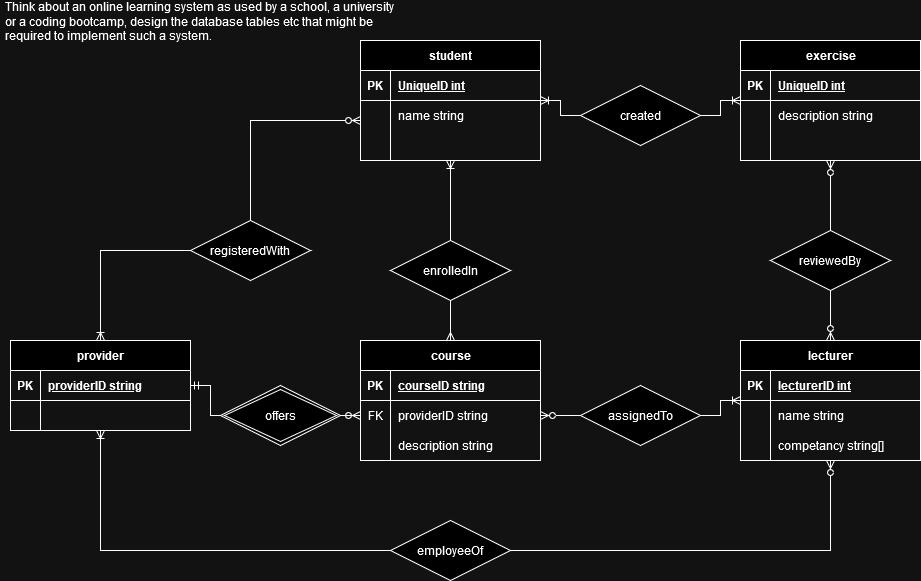

The diagram above was exported from draw.io. Its source (the exported page's mxGraphModel, read from the mxfile embedded in the PNG):
<mxGraphModel dx="1434" dy="1943" grid="1" gridSize="10" guides="1" tooltips="1" connect="1" arrows="1" fold="1" page="1" pageScale="1" pageWidth="827" pageHeight="1169" math="0" shadow="0">
  <root>
    <mxCell id="0" />
    <mxCell id="1" parent="0" />
    <mxCell id="mq4w-tFpSgYVRbiaQT57-1" style="edgeStyle=orthogonalEdgeStyle;rounded=0;orthogonalLoop=1;jettySize=auto;html=1;entryX=0;entryY=0.5;entryDx=0;entryDy=0;endArrow=none;endFill=0;startArrow=ERmandOne;startFill=0;" edge="1" parent="1" source="mq4w-tFpSgYVRbiaQT57-3" target="mq4w-tFpSgYVRbiaQT57-45">
      <mxGeometry relative="1" as="geometry" />
    </mxCell>
    <mxCell id="mq4w-tFpSgYVRbiaQT57-2" style="edgeStyle=orthogonalEdgeStyle;rounded=0;orthogonalLoop=1;jettySize=auto;html=1;entryX=0;entryY=0.5;entryDx=0;entryDy=0;startArrow=ERoneToMany;startFill=0;endArrow=none;endFill=0;" edge="1" parent="1" source="mq4w-tFpSgYVRbiaQT57-3" target="mq4w-tFpSgYVRbiaQT57-86">
      <mxGeometry relative="1" as="geometry" />
    </mxCell>
    <mxCell id="mq4w-tFpSgYVRbiaQT57-3" value="provider" style="shape=table;startSize=30;container=1;collapsible=1;childLayout=tableLayout;fixedRows=1;rowLines=0;fontStyle=1;align=center;resizeLast=1;html=1;" vertex="1" parent="1">
      <mxGeometry x="50" y="120" width="180" height="90" as="geometry" />
    </mxCell>
    <mxCell id="mq4w-tFpSgYVRbiaQT57-4" value="" style="shape=tableRow;horizontal=0;startSize=0;swimlaneHead=0;swimlaneBody=0;fillColor=none;collapsible=0;dropTarget=0;points=[[0,0.5],[1,0.5]];portConstraint=eastwest;top=0;left=0;right=0;bottom=1;" vertex="1" parent="mq4w-tFpSgYVRbiaQT57-3">
      <mxGeometry y="30" width="180" height="30" as="geometry" />
    </mxCell>
    <mxCell id="mq4w-tFpSgYVRbiaQT57-5" value="PK" style="shape=partialRectangle;connectable=0;fillColor=none;top=0;left=0;bottom=0;right=0;fontStyle=1;overflow=hidden;whiteSpace=wrap;html=1;" vertex="1" parent="mq4w-tFpSgYVRbiaQT57-4">
      <mxGeometry width="30" height="30" as="geometry">
        <mxRectangle width="30" height="30" as="alternateBounds" />
      </mxGeometry>
    </mxCell>
    <mxCell id="mq4w-tFpSgYVRbiaQT57-6" value="providerID string" style="shape=partialRectangle;connectable=0;fillColor=none;top=0;left=0;bottom=0;right=0;align=left;spacingLeft=6;fontStyle=5;overflow=hidden;whiteSpace=wrap;html=1;" vertex="1" parent="mq4w-tFpSgYVRbiaQT57-4">
      <mxGeometry x="30" width="150" height="30" as="geometry">
        <mxRectangle width="150" height="30" as="alternateBounds" />
      </mxGeometry>
    </mxCell>
    <mxCell id="mq4w-tFpSgYVRbiaQT57-7" value="" style="shape=tableRow;horizontal=0;startSize=0;swimlaneHead=0;swimlaneBody=0;fillColor=none;collapsible=0;dropTarget=0;points=[[0,0.5],[1,0.5]];portConstraint=eastwest;top=0;left=0;right=0;bottom=0;" vertex="1" parent="mq4w-tFpSgYVRbiaQT57-3">
      <mxGeometry y="60" width="180" height="30" as="geometry" />
    </mxCell>
    <mxCell id="mq4w-tFpSgYVRbiaQT57-8" value="" style="shape=partialRectangle;connectable=0;fillColor=none;top=0;left=0;bottom=0;right=0;editable=1;overflow=hidden;whiteSpace=wrap;html=1;" vertex="1" parent="mq4w-tFpSgYVRbiaQT57-7">
      <mxGeometry width="30" height="30" as="geometry">
        <mxRectangle width="30" height="30" as="alternateBounds" />
      </mxGeometry>
    </mxCell>
    <mxCell id="mq4w-tFpSgYVRbiaQT57-9" value="" style="shape=partialRectangle;connectable=0;fillColor=none;top=0;left=0;bottom=0;right=0;align=left;spacingLeft=6;overflow=hidden;whiteSpace=wrap;html=1;" vertex="1" parent="mq4w-tFpSgYVRbiaQT57-7">
      <mxGeometry x="30" width="150" height="30" as="geometry">
        <mxRectangle width="150" height="30" as="alternateBounds" />
      </mxGeometry>
    </mxCell>
    <mxCell id="mq4w-tFpSgYVRbiaQT57-16" style="edgeStyle=orthogonalEdgeStyle;rounded=0;orthogonalLoop=1;jettySize=auto;html=1;entryX=0.5;entryY=1;entryDx=0;entryDy=0;endArrow=none;endFill=0;startArrow=ERmany;startFill=0;" edge="1" parent="1" source="mq4w-tFpSgYVRbiaQT57-17" target="mq4w-tFpSgYVRbiaQT57-47">
      <mxGeometry relative="1" as="geometry" />
    </mxCell>
    <mxCell id="mq4w-tFpSgYVRbiaQT57-17" value="course" style="shape=table;startSize=30;container=1;collapsible=1;childLayout=tableLayout;fixedRows=1;rowLines=0;fontStyle=1;align=center;resizeLast=1;html=1;" vertex="1" parent="1">
      <mxGeometry x="400" y="120" width="180" height="120" as="geometry" />
    </mxCell>
    <mxCell id="mq4w-tFpSgYVRbiaQT57-18" value="" style="shape=tableRow;horizontal=0;startSize=0;swimlaneHead=0;swimlaneBody=0;fillColor=none;collapsible=0;dropTarget=0;points=[[0,0.5],[1,0.5]];portConstraint=eastwest;top=0;left=0;right=0;bottom=1;" vertex="1" parent="mq4w-tFpSgYVRbiaQT57-17">
      <mxGeometry y="30" width="180" height="30" as="geometry" />
    </mxCell>
    <mxCell id="mq4w-tFpSgYVRbiaQT57-19" value="PK" style="shape=partialRectangle;connectable=0;fillColor=none;top=0;left=0;bottom=0;right=0;fontStyle=1;overflow=hidden;whiteSpace=wrap;html=1;" vertex="1" parent="mq4w-tFpSgYVRbiaQT57-18">
      <mxGeometry width="30" height="30" as="geometry">
        <mxRectangle width="30" height="30" as="alternateBounds" />
      </mxGeometry>
    </mxCell>
    <mxCell id="mq4w-tFpSgYVRbiaQT57-20" value="courseID string" style="shape=partialRectangle;connectable=0;fillColor=none;top=0;left=0;bottom=0;right=0;align=left;spacingLeft=6;fontStyle=5;overflow=hidden;whiteSpace=wrap;html=1;" vertex="1" parent="mq4w-tFpSgYVRbiaQT57-18">
      <mxGeometry x="30" width="150" height="30" as="geometry">
        <mxRectangle width="150" height="30" as="alternateBounds" />
      </mxGeometry>
    </mxCell>
    <mxCell id="mq4w-tFpSgYVRbiaQT57-21" value="" style="shape=tableRow;horizontal=0;startSize=0;swimlaneHead=0;swimlaneBody=0;fillColor=none;collapsible=0;dropTarget=0;points=[[0,0.5],[1,0.5]];portConstraint=eastwest;top=0;left=0;right=0;bottom=0;" vertex="1" parent="mq4w-tFpSgYVRbiaQT57-17">
      <mxGeometry y="60" width="180" height="30" as="geometry" />
    </mxCell>
    <mxCell id="mq4w-tFpSgYVRbiaQT57-22" value="FK" style="shape=partialRectangle;connectable=0;fillColor=none;top=0;left=0;bottom=0;right=0;editable=1;overflow=hidden;whiteSpace=wrap;html=1;" vertex="1" parent="mq4w-tFpSgYVRbiaQT57-21">
      <mxGeometry width="30" height="30" as="geometry">
        <mxRectangle width="30" height="30" as="alternateBounds" />
      </mxGeometry>
    </mxCell>
    <mxCell id="mq4w-tFpSgYVRbiaQT57-23" value="providerID string" style="shape=partialRectangle;connectable=0;fillColor=none;top=0;left=0;bottom=0;right=0;align=left;spacingLeft=6;overflow=hidden;whiteSpace=wrap;html=1;" vertex="1" parent="mq4w-tFpSgYVRbiaQT57-21">
      <mxGeometry x="30" width="150" height="30" as="geometry">
        <mxRectangle width="150" height="30" as="alternateBounds" />
      </mxGeometry>
    </mxCell>
    <mxCell id="mq4w-tFpSgYVRbiaQT57-24" value="" style="shape=tableRow;horizontal=0;startSize=0;swimlaneHead=0;swimlaneBody=0;fillColor=none;collapsible=0;dropTarget=0;points=[[0,0.5],[1,0.5]];portConstraint=eastwest;top=0;left=0;right=0;bottom=0;" vertex="1" parent="mq4w-tFpSgYVRbiaQT57-17">
      <mxGeometry y="90" width="180" height="30" as="geometry" />
    </mxCell>
    <mxCell id="mq4w-tFpSgYVRbiaQT57-25" value="" style="shape=partialRectangle;connectable=0;fillColor=none;top=0;left=0;bottom=0;right=0;editable=1;overflow=hidden;whiteSpace=wrap;html=1;" vertex="1" parent="mq4w-tFpSgYVRbiaQT57-24">
      <mxGeometry width="30" height="30" as="geometry">
        <mxRectangle width="30" height="30" as="alternateBounds" />
      </mxGeometry>
    </mxCell>
    <mxCell id="mq4w-tFpSgYVRbiaQT57-26" value="description string" style="shape=partialRectangle;connectable=0;fillColor=none;top=0;left=0;bottom=0;right=0;align=left;spacingLeft=6;overflow=hidden;whiteSpace=wrap;html=1;" vertex="1" parent="mq4w-tFpSgYVRbiaQT57-24">
      <mxGeometry x="30" width="150" height="30" as="geometry">
        <mxRectangle width="150" height="30" as="alternateBounds" />
      </mxGeometry>
    </mxCell>
    <mxCell id="mq4w-tFpSgYVRbiaQT57-30" style="edgeStyle=orthogonalEdgeStyle;rounded=0;orthogonalLoop=1;jettySize=auto;html=1;entryX=0;entryY=0.5;entryDx=0;entryDy=0;startArrow=ERoneToMany;startFill=0;endArrow=none;endFill=0;" edge="1" parent="1" source="mq4w-tFpSgYVRbiaQT57-31" target="mq4w-tFpSgYVRbiaQT57-80">
      <mxGeometry relative="1" as="geometry" />
    </mxCell>
    <mxCell id="mq4w-tFpSgYVRbiaQT57-31" value="student" style="shape=table;startSize=30;container=1;collapsible=1;childLayout=tableLayout;fixedRows=1;rowLines=0;fontStyle=1;align=center;resizeLast=1;html=1;" vertex="1" parent="1">
      <mxGeometry x="400" y="-180" width="180" height="120" as="geometry" />
    </mxCell>
    <mxCell id="mq4w-tFpSgYVRbiaQT57-32" value="" style="shape=tableRow;horizontal=0;startSize=0;swimlaneHead=0;swimlaneBody=0;fillColor=none;collapsible=0;dropTarget=0;points=[[0,0.5],[1,0.5]];portConstraint=eastwest;top=0;left=0;right=0;bottom=1;" vertex="1" parent="mq4w-tFpSgYVRbiaQT57-31">
      <mxGeometry y="30" width="180" height="30" as="geometry" />
    </mxCell>
    <mxCell id="mq4w-tFpSgYVRbiaQT57-33" value="PK" style="shape=partialRectangle;connectable=0;fillColor=none;top=0;left=0;bottom=0;right=0;fontStyle=1;overflow=hidden;whiteSpace=wrap;html=1;" vertex="1" parent="mq4w-tFpSgYVRbiaQT57-32">
      <mxGeometry width="30" height="30" as="geometry">
        <mxRectangle width="30" height="30" as="alternateBounds" />
      </mxGeometry>
    </mxCell>
    <mxCell id="mq4w-tFpSgYVRbiaQT57-34" value="UniqueID int" style="shape=partialRectangle;connectable=0;fillColor=none;top=0;left=0;bottom=0;right=0;align=left;spacingLeft=6;fontStyle=5;overflow=hidden;whiteSpace=wrap;html=1;" vertex="1" parent="mq4w-tFpSgYVRbiaQT57-32">
      <mxGeometry x="30" width="150" height="30" as="geometry">
        <mxRectangle width="150" height="30" as="alternateBounds" />
      </mxGeometry>
    </mxCell>
    <mxCell id="mq4w-tFpSgYVRbiaQT57-35" value="" style="shape=tableRow;horizontal=0;startSize=0;swimlaneHead=0;swimlaneBody=0;fillColor=none;collapsible=0;dropTarget=0;points=[[0,0.5],[1,0.5]];portConstraint=eastwest;top=0;left=0;right=0;bottom=0;" vertex="1" parent="mq4w-tFpSgYVRbiaQT57-31">
      <mxGeometry y="60" width="180" height="30" as="geometry" />
    </mxCell>
    <mxCell id="mq4w-tFpSgYVRbiaQT57-36" value="" style="shape=partialRectangle;connectable=0;fillColor=none;top=0;left=0;bottom=0;right=0;editable=1;overflow=hidden;whiteSpace=wrap;html=1;" vertex="1" parent="mq4w-tFpSgYVRbiaQT57-35">
      <mxGeometry width="30" height="30" as="geometry">
        <mxRectangle width="30" height="30" as="alternateBounds" />
      </mxGeometry>
    </mxCell>
    <mxCell id="mq4w-tFpSgYVRbiaQT57-37" value="name string" style="shape=partialRectangle;connectable=0;fillColor=none;top=0;left=0;bottom=0;right=0;align=left;spacingLeft=6;overflow=hidden;whiteSpace=wrap;html=1;" vertex="1" parent="mq4w-tFpSgYVRbiaQT57-35">
      <mxGeometry x="30" width="150" height="30" as="geometry">
        <mxRectangle width="150" height="30" as="alternateBounds" />
      </mxGeometry>
    </mxCell>
    <mxCell id="mq4w-tFpSgYVRbiaQT57-41" value="" style="shape=tableRow;horizontal=0;startSize=0;swimlaneHead=0;swimlaneBody=0;fillColor=none;collapsible=0;dropTarget=0;points=[[0,0.5],[1,0.5]];portConstraint=eastwest;top=0;left=0;right=0;bottom=0;" vertex="1" parent="mq4w-tFpSgYVRbiaQT57-31">
      <mxGeometry y="90" width="180" height="30" as="geometry" />
    </mxCell>
    <mxCell id="mq4w-tFpSgYVRbiaQT57-42" value="" style="shape=partialRectangle;connectable=0;fillColor=none;top=0;left=0;bottom=0;right=0;editable=1;overflow=hidden;whiteSpace=wrap;html=1;" vertex="1" parent="mq4w-tFpSgYVRbiaQT57-41">
      <mxGeometry width="30" height="30" as="geometry">
        <mxRectangle width="30" height="30" as="alternateBounds" />
      </mxGeometry>
    </mxCell>
    <mxCell id="mq4w-tFpSgYVRbiaQT57-43" value="" style="shape=partialRectangle;connectable=0;fillColor=none;top=0;left=0;bottom=0;right=0;align=left;spacingLeft=6;overflow=hidden;whiteSpace=wrap;html=1;" vertex="1" parent="mq4w-tFpSgYVRbiaQT57-41">
      <mxGeometry x="30" width="150" height="30" as="geometry">
        <mxRectangle width="150" height="30" as="alternateBounds" />
      </mxGeometry>
    </mxCell>
    <mxCell id="mq4w-tFpSgYVRbiaQT57-44" style="edgeStyle=orthogonalEdgeStyle;rounded=0;orthogonalLoop=1;jettySize=auto;html=1;endArrow=ERzeroToMany;endFill=0;" edge="1" parent="1" source="mq4w-tFpSgYVRbiaQT57-45" target="mq4w-tFpSgYVRbiaQT57-21">
      <mxGeometry relative="1" as="geometry" />
    </mxCell>
    <mxCell id="mq4w-tFpSgYVRbiaQT57-45" value="offers" style="shape=rhombus;double=1;perimeter=rhombusPerimeter;whiteSpace=wrap;html=1;align=center;" vertex="1" parent="1">
      <mxGeometry x="260" y="165" width="120" height="60" as="geometry" />
    </mxCell>
    <mxCell id="mq4w-tFpSgYVRbiaQT57-46" style="edgeStyle=orthogonalEdgeStyle;rounded=0;orthogonalLoop=1;jettySize=auto;html=1;startArrow=none;startFill=0;endArrow=ERoneToMany;endFill=0;" edge="1" parent="1" source="mq4w-tFpSgYVRbiaQT57-47" target="mq4w-tFpSgYVRbiaQT57-31">
      <mxGeometry relative="1" as="geometry" />
    </mxCell>
    <mxCell id="mq4w-tFpSgYVRbiaQT57-47" value="enrolledIn" style="shape=rhombus;perimeter=rhombusPerimeter;whiteSpace=wrap;html=1;align=center;" vertex="1" parent="1">
      <mxGeometry x="430" y="20" width="120" height="60" as="geometry" />
    </mxCell>
    <mxCell id="mq4w-tFpSgYVRbiaQT57-48" style="edgeStyle=orthogonalEdgeStyle;rounded=0;orthogonalLoop=1;jettySize=auto;html=1;entryX=1;entryY=0.5;entryDx=0;entryDy=0;endArrow=none;endFill=0;startArrow=ERoneToMany;startFill=0;" edge="1" parent="1" source="mq4w-tFpSgYVRbiaQT57-51" target="mq4w-tFpSgYVRbiaQT57-65">
      <mxGeometry relative="1" as="geometry" />
    </mxCell>
    <mxCell id="mq4w-tFpSgYVRbiaQT57-49" style="edgeStyle=orthogonalEdgeStyle;rounded=0;orthogonalLoop=1;jettySize=auto;html=1;entryX=0.5;entryY=1;entryDx=0;entryDy=0;startArrow=ERzeroToMany;startFill=0;endArrow=none;endFill=0;" edge="1" parent="1" source="mq4w-tFpSgYVRbiaQT57-51" target="mq4w-tFpSgYVRbiaQT57-82">
      <mxGeometry relative="1" as="geometry" />
    </mxCell>
    <mxCell id="mq4w-tFpSgYVRbiaQT57-50" style="edgeStyle=orthogonalEdgeStyle;rounded=0;orthogonalLoop=1;jettySize=auto;html=1;entryX=1;entryY=0.5;entryDx=0;entryDy=0;endArrow=none;endFill=0;startArrow=ERzeroToMany;startFill=0;" edge="1" parent="1" source="mq4w-tFpSgYVRbiaQT57-51" target="mq4w-tFpSgYVRbiaQT57-84">
      <mxGeometry relative="1" as="geometry">
        <Array as="points">
          <mxPoint x="870" y="330" />
        </Array>
      </mxGeometry>
    </mxCell>
    <mxCell id="mq4w-tFpSgYVRbiaQT57-51" value="lecturer" style="shape=table;startSize=30;container=1;collapsible=1;childLayout=tableLayout;fixedRows=1;rowLines=0;fontStyle=1;align=center;resizeLast=1;html=1;" vertex="1" parent="1">
      <mxGeometry x="780" y="120" width="180" height="120" as="geometry" />
    </mxCell>
    <mxCell id="mq4w-tFpSgYVRbiaQT57-52" value="" style="shape=tableRow;horizontal=0;startSize=0;swimlaneHead=0;swimlaneBody=0;fillColor=none;collapsible=0;dropTarget=0;points=[[0,0.5],[1,0.5]];portConstraint=eastwest;top=0;left=0;right=0;bottom=1;" vertex="1" parent="mq4w-tFpSgYVRbiaQT57-51">
      <mxGeometry y="30" width="180" height="30" as="geometry" />
    </mxCell>
    <mxCell id="mq4w-tFpSgYVRbiaQT57-53" value="PK" style="shape=partialRectangle;connectable=0;fillColor=none;top=0;left=0;bottom=0;right=0;fontStyle=1;overflow=hidden;whiteSpace=wrap;html=1;" vertex="1" parent="mq4w-tFpSgYVRbiaQT57-52">
      <mxGeometry width="30" height="30" as="geometry">
        <mxRectangle width="30" height="30" as="alternateBounds" />
      </mxGeometry>
    </mxCell>
    <mxCell id="mq4w-tFpSgYVRbiaQT57-54" value="lecturerID int" style="shape=partialRectangle;connectable=0;fillColor=none;top=0;left=0;bottom=0;right=0;align=left;spacingLeft=6;fontStyle=5;overflow=hidden;whiteSpace=wrap;html=1;" vertex="1" parent="mq4w-tFpSgYVRbiaQT57-52">
      <mxGeometry x="30" width="150" height="30" as="geometry">
        <mxRectangle width="150" height="30" as="alternateBounds" />
      </mxGeometry>
    </mxCell>
    <mxCell id="mq4w-tFpSgYVRbiaQT57-55" value="" style="shape=tableRow;horizontal=0;startSize=0;swimlaneHead=0;swimlaneBody=0;fillColor=none;collapsible=0;dropTarget=0;points=[[0,0.5],[1,0.5]];portConstraint=eastwest;top=0;left=0;right=0;bottom=0;" vertex="1" parent="mq4w-tFpSgYVRbiaQT57-51">
      <mxGeometry y="60" width="180" height="30" as="geometry" />
    </mxCell>
    <mxCell id="mq4w-tFpSgYVRbiaQT57-56" value="" style="shape=partialRectangle;connectable=0;fillColor=none;top=0;left=0;bottom=0;right=0;editable=1;overflow=hidden;whiteSpace=wrap;html=1;" vertex="1" parent="mq4w-tFpSgYVRbiaQT57-55">
      <mxGeometry width="30" height="30" as="geometry">
        <mxRectangle width="30" height="30" as="alternateBounds" />
      </mxGeometry>
    </mxCell>
    <mxCell id="mq4w-tFpSgYVRbiaQT57-57" value="name string" style="shape=partialRectangle;connectable=0;fillColor=none;top=0;left=0;bottom=0;right=0;align=left;spacingLeft=6;overflow=hidden;whiteSpace=wrap;html=1;" vertex="1" parent="mq4w-tFpSgYVRbiaQT57-55">
      <mxGeometry x="30" width="150" height="30" as="geometry">
        <mxRectangle width="150" height="30" as="alternateBounds" />
      </mxGeometry>
    </mxCell>
    <mxCell id="mq4w-tFpSgYVRbiaQT57-61" value="" style="shape=tableRow;horizontal=0;startSize=0;swimlaneHead=0;swimlaneBody=0;fillColor=none;collapsible=0;dropTarget=0;points=[[0,0.5],[1,0.5]];portConstraint=eastwest;top=0;left=0;right=0;bottom=0;" vertex="1" parent="mq4w-tFpSgYVRbiaQT57-51">
      <mxGeometry y="90" width="180" height="30" as="geometry" />
    </mxCell>
    <mxCell id="mq4w-tFpSgYVRbiaQT57-62" value="" style="shape=partialRectangle;connectable=0;fillColor=none;top=0;left=0;bottom=0;right=0;editable=1;overflow=hidden;whiteSpace=wrap;html=1;" vertex="1" parent="mq4w-tFpSgYVRbiaQT57-61">
      <mxGeometry width="30" height="30" as="geometry">
        <mxRectangle width="30" height="30" as="alternateBounds" />
      </mxGeometry>
    </mxCell>
    <mxCell id="mq4w-tFpSgYVRbiaQT57-63" value="competancy string[]" style="shape=partialRectangle;connectable=0;fillColor=none;top=0;left=0;bottom=0;right=0;align=left;spacingLeft=6;overflow=hidden;whiteSpace=wrap;html=1;" vertex="1" parent="mq4w-tFpSgYVRbiaQT57-61">
      <mxGeometry x="30" width="150" height="30" as="geometry">
        <mxRectangle width="150" height="30" as="alternateBounds" />
      </mxGeometry>
    </mxCell>
    <mxCell id="mq4w-tFpSgYVRbiaQT57-64" style="edgeStyle=orthogonalEdgeStyle;rounded=0;orthogonalLoop=1;jettySize=auto;html=1;entryX=1;entryY=0.5;entryDx=0;entryDy=0;endArrow=ERzeroToMany;endFill=0;" edge="1" parent="1" source="mq4w-tFpSgYVRbiaQT57-65" target="mq4w-tFpSgYVRbiaQT57-21">
      <mxGeometry relative="1" as="geometry" />
    </mxCell>
    <mxCell id="mq4w-tFpSgYVRbiaQT57-65" value="assignedTo" style="shape=rhombus;perimeter=rhombusPerimeter;whiteSpace=wrap;html=1;align=center;" vertex="1" parent="1">
      <mxGeometry x="620" y="165" width="120" height="60" as="geometry" />
    </mxCell>
    <mxCell id="mq4w-tFpSgYVRbiaQT57-66" value="exercise" style="shape=table;startSize=30;container=1;collapsible=1;childLayout=tableLayout;fixedRows=1;rowLines=0;fontStyle=1;align=center;resizeLast=1;html=1;" vertex="1" parent="1">
      <mxGeometry x="780" y="-180" width="180" height="120" as="geometry" />
    </mxCell>
    <mxCell id="mq4w-tFpSgYVRbiaQT57-67" value="" style="shape=tableRow;horizontal=0;startSize=0;swimlaneHead=0;swimlaneBody=0;fillColor=none;collapsible=0;dropTarget=0;points=[[0,0.5],[1,0.5]];portConstraint=eastwest;top=0;left=0;right=0;bottom=1;" vertex="1" parent="mq4w-tFpSgYVRbiaQT57-66">
      <mxGeometry y="30" width="180" height="30" as="geometry" />
    </mxCell>
    <mxCell id="mq4w-tFpSgYVRbiaQT57-68" value="PK" style="shape=partialRectangle;connectable=0;fillColor=none;top=0;left=0;bottom=0;right=0;fontStyle=1;overflow=hidden;whiteSpace=wrap;html=1;" vertex="1" parent="mq4w-tFpSgYVRbiaQT57-67">
      <mxGeometry width="30" height="30" as="geometry">
        <mxRectangle width="30" height="30" as="alternateBounds" />
      </mxGeometry>
    </mxCell>
    <mxCell id="mq4w-tFpSgYVRbiaQT57-69" value="UniqueID int" style="shape=partialRectangle;connectable=0;fillColor=none;top=0;left=0;bottom=0;right=0;align=left;spacingLeft=6;fontStyle=5;overflow=hidden;whiteSpace=wrap;html=1;" vertex="1" parent="mq4w-tFpSgYVRbiaQT57-67">
      <mxGeometry x="30" width="150" height="30" as="geometry">
        <mxRectangle width="150" height="30" as="alternateBounds" />
      </mxGeometry>
    </mxCell>
    <mxCell id="mq4w-tFpSgYVRbiaQT57-70" value="" style="shape=tableRow;horizontal=0;startSize=0;swimlaneHead=0;swimlaneBody=0;fillColor=none;collapsible=0;dropTarget=0;points=[[0,0.5],[1,0.5]];portConstraint=eastwest;top=0;left=0;right=0;bottom=0;" vertex="1" parent="mq4w-tFpSgYVRbiaQT57-66">
      <mxGeometry y="60" width="180" height="30" as="geometry" />
    </mxCell>
    <mxCell id="mq4w-tFpSgYVRbiaQT57-71" value="" style="shape=partialRectangle;connectable=0;fillColor=none;top=0;left=0;bottom=0;right=0;editable=1;overflow=hidden;whiteSpace=wrap;html=1;" vertex="1" parent="mq4w-tFpSgYVRbiaQT57-70">
      <mxGeometry width="30" height="30" as="geometry">
        <mxRectangle width="30" height="30" as="alternateBounds" />
      </mxGeometry>
    </mxCell>
    <mxCell id="mq4w-tFpSgYVRbiaQT57-72" value="description string" style="shape=partialRectangle;connectable=0;fillColor=none;top=0;left=0;bottom=0;right=0;align=left;spacingLeft=6;overflow=hidden;whiteSpace=wrap;html=1;" vertex="1" parent="mq4w-tFpSgYVRbiaQT57-70">
      <mxGeometry x="30" width="150" height="30" as="geometry">
        <mxRectangle width="150" height="30" as="alternateBounds" />
      </mxGeometry>
    </mxCell>
    <mxCell id="mq4w-tFpSgYVRbiaQT57-73" value="" style="shape=tableRow;horizontal=0;startSize=0;swimlaneHead=0;swimlaneBody=0;fillColor=none;collapsible=0;dropTarget=0;points=[[0,0.5],[1,0.5]];portConstraint=eastwest;top=0;left=0;right=0;bottom=0;" vertex="1" parent="mq4w-tFpSgYVRbiaQT57-66">
      <mxGeometry y="90" width="180" height="30" as="geometry" />
    </mxCell>
    <mxCell id="mq4w-tFpSgYVRbiaQT57-74" value="" style="shape=partialRectangle;connectable=0;fillColor=none;top=0;left=0;bottom=0;right=0;editable=1;overflow=hidden;whiteSpace=wrap;html=1;" vertex="1" parent="mq4w-tFpSgYVRbiaQT57-73">
      <mxGeometry width="30" height="30" as="geometry">
        <mxRectangle width="30" height="30" as="alternateBounds" />
      </mxGeometry>
    </mxCell>
    <mxCell id="mq4w-tFpSgYVRbiaQT57-75" value="" style="shape=partialRectangle;connectable=0;fillColor=none;top=0;left=0;bottom=0;right=0;align=left;spacingLeft=6;overflow=hidden;whiteSpace=wrap;html=1;" vertex="1" parent="mq4w-tFpSgYVRbiaQT57-73">
      <mxGeometry x="30" width="150" height="30" as="geometry">
        <mxRectangle width="150" height="30" as="alternateBounds" />
      </mxGeometry>
    </mxCell>
    <mxCell id="mq4w-tFpSgYVRbiaQT57-79" style="edgeStyle=orthogonalEdgeStyle;rounded=0;orthogonalLoop=1;jettySize=auto;html=1;endArrow=ERoneToMany;endFill=0;" edge="1" parent="1" source="mq4w-tFpSgYVRbiaQT57-80" target="mq4w-tFpSgYVRbiaQT57-66">
      <mxGeometry relative="1" as="geometry" />
    </mxCell>
    <mxCell id="mq4w-tFpSgYVRbiaQT57-80" value="created" style="shape=rhombus;perimeter=rhombusPerimeter;whiteSpace=wrap;html=1;align=center;" vertex="1" parent="1">
      <mxGeometry x="620" y="-135" width="120" height="60" as="geometry" />
    </mxCell>
    <mxCell id="mq4w-tFpSgYVRbiaQT57-81" style="edgeStyle=orthogonalEdgeStyle;rounded=0;orthogonalLoop=1;jettySize=auto;html=1;endArrow=ERzeroToMany;endFill=0;" edge="1" parent="1" source="mq4w-tFpSgYVRbiaQT57-82" target="mq4w-tFpSgYVRbiaQT57-66">
      <mxGeometry relative="1" as="geometry" />
    </mxCell>
    <mxCell id="mq4w-tFpSgYVRbiaQT57-82" value="reviewedBy" style="shape=rhombus;perimeter=rhombusPerimeter;whiteSpace=wrap;html=1;align=center;" vertex="1" parent="1">
      <mxGeometry x="810" y="10" width="120" height="60" as="geometry" />
    </mxCell>
    <mxCell id="mq4w-tFpSgYVRbiaQT57-83" style="edgeStyle=orthogonalEdgeStyle;rounded=0;orthogonalLoop=1;jettySize=auto;html=1;endArrow=ERoneToMany;endFill=0;" edge="1" parent="1" source="mq4w-tFpSgYVRbiaQT57-84" target="mq4w-tFpSgYVRbiaQT57-3">
      <mxGeometry relative="1" as="geometry" />
    </mxCell>
    <mxCell id="mq4w-tFpSgYVRbiaQT57-84" value="employeeOf" style="shape=rhombus;perimeter=rhombusPerimeter;whiteSpace=wrap;html=1;align=center;" vertex="1" parent="1">
      <mxGeometry x="430" y="300" width="120" height="60" as="geometry" />
    </mxCell>
    <mxCell id="mq4w-tFpSgYVRbiaQT57-85" style="edgeStyle=orthogonalEdgeStyle;rounded=0;orthogonalLoop=1;jettySize=auto;html=1;endArrow=ERzeroToMany;endFill=0;" edge="1" parent="1" source="mq4w-tFpSgYVRbiaQT57-86" target="mq4w-tFpSgYVRbiaQT57-31">
      <mxGeometry relative="1" as="geometry">
        <Array as="points">
          <mxPoint x="290" y="-100" />
        </Array>
      </mxGeometry>
    </mxCell>
    <mxCell id="mq4w-tFpSgYVRbiaQT57-86" value="registeredWith" style="shape=rhombus;perimeter=rhombusPerimeter;whiteSpace=wrap;html=1;align=center;" vertex="1" parent="1">
      <mxGeometry x="230" width="120" height="60" as="geometry" />
    </mxCell>
    <mxCell id="mq4w-tFpSgYVRbiaQT57-87" value="Think about an online learning system as used by a school, a university &lt;br/&gt;or a coding bootcamp, design the database tables etc that might be &lt;br/&gt;required to implement such a system." style="text;html=1;strokeColor=none;fillColor=none;spacing=5;spacingTop=-20;whiteSpace=wrap;overflow=hidden;rounded=0;" vertex="1" parent="1">
      <mxGeometry x="40" y="-210" width="450" height="120" as="geometry" />
    </mxCell>
  </root>
</mxGraphModel>